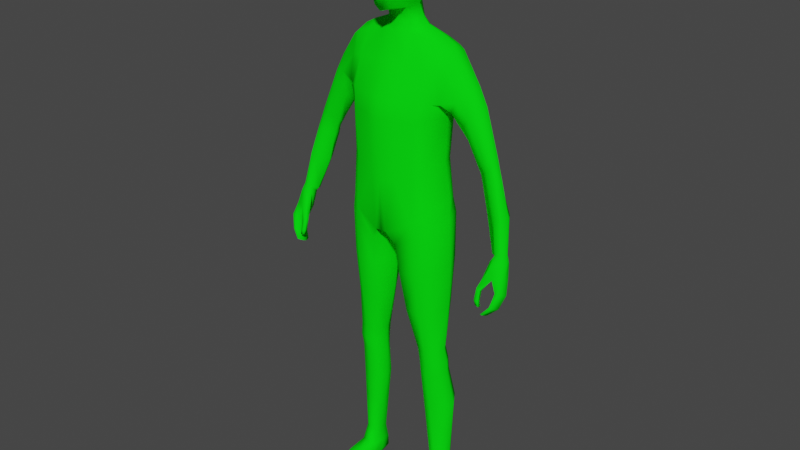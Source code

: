 # Source: Man.blend  (saved by Blender 2.80.74; exported with 4.5.12 LTS)
import bpy
from mathutils import Matrix  # noqa: F401  (used for matrix-valued properties, if any)

bpy.ops.wm.read_factory_settings(use_empty=True)
scene = bpy.context.scene
scene.name = 'Scene'

# ---- collections
col_collection = bpy.data.collections.new('Collection'); scene.collection.children.link(col_collection)

# ---- materials (node trees are filled in below, after node groups)
mat_man_roughmaterial = bpy.data.materials.new('Man RoughMaterial ')
mat_man_roughmaterial.alpha_threshold = 0.0
mat_man_roughmaterial.use_transparent_shadow = False
mat_man_roughmaterial.diffuse_color = (0.003235, 1.0, 0.006265, 1.0)
mat_man_roughmaterial.roughness = 0.5
mat_man_roughmaterial.line_color = (0.0, 0.0, 0.0, 1.0)

# ---- material node trees

# ---- world
world_world = bpy.data.worlds.new('World'); scene.world = world_world
world_world.use_nodes = True; world_world.node_tree.nodes.clear()
_N = world_world.node_tree.nodes; _L = world_world.node_tree.links
n0 = _N.new('ShaderNodeOutputWorld'); n0.name = 'World Output'; n0.location = (300, 300)
n1 = _N.new('ShaderNodeBackground'); n1.name = 'Background'; n1.location = (10, 300)
n1.inputs[0].default_value = (0.05088, 0.05088, 0.05088, 1.0)
_L.new(n1.outputs[0], n0.inputs[0])
n0.is_active_output = True
world_world.color = (0.05088, 0.05088, 0.05088)
world_world.use_sun_shadow = False
world_world.sun_shadow_jitter_overblur = 0.0

# ---- meshes
me_cube_001 = bpy.data.meshes.new('Cube.001')
me_cube_001.from_pydata([(1.105, 0.42, 3.364), (1.115, 0.01396, 3.32), (1.092, 0.5537, 2.534), (1.035, -0.2129, 2.504), (0.2336, 0.7025, -0.07645), (0.1193, -0.5964, -0.1817), (0.283, 0.4893, 3.656), (0.2926, -0.09597, 3.648), (0.2675, -0.54, 0.9209), (0.2879, -0.5983, 2.116), (0.2867, -0.578, 2.481), (0.2893, 0.6935, 2.483), (0.2889, 0.6526, 2.088), (0.2835, 0.4537, 0.9282), (0.8384, 0.4238, 1.232), (0.8678, 0.4933, 2.21), (0.9301, 0.5961, 2.517), (0.9929, 0.4428, 3.427), (0.93, -0.2842, 2.478), (0.8501, -0.3339, 2.164), (0.829, -0.3233, 1.202), (0.865, -0.3467, 0.2527), (0.9148, 0.4549, 0.4298), (0.9741, -0.02491, 3.417), (0.2556, 0.362, 3.829), (0.2415, -0.02343, 3.821), (0.9995, 0.444, -5.618), (0.7329, 0.371, -5.645), (1.023, 0.1002, -5.613), (0.7689, 0.04584, -5.614), (0.8928, -0.3544, -0.05061), (0.9682, 0.4894, 0.1151), (0.254, 0.6082, -0.1396), (0.2754, -0.5027, -0.4444), (0.9534, -0.1041, -2.834), (0.9169, 0.31, -2.838), (0.5189, 0.2949, -2.867), (0.5461, -0.1112, -2.863), (0.9664, -0.04865, -3.396), (0.9589, 0.3814, -3.387), (0.5793, 0.3297, -3.397), (0.5866, -0.07385, -3.396), (0.9521, 0.4038, -1.811), (0.371, 0.3357, -1.81), (0.3854, -0.2917, -1.933), (0.8992, -0.2026, -1.946), (1.053, 0.07829, -4.141), (1.013, 0.535, -4.103), (0.5922, 0.3938, -4.112), (0.6156, 0.0003902, -4.109), (0.6401, 0.6319, 0.1534), (0.6653, -0.5018, 0.0757), (0.7297, 0.499, 3.506), (0.7127, -0.04789, 3.508), (0.6553, -0.4558, 1.061), (0.6947, -0.4841, 2.136), (0.7436, -0.4293, 2.496), (0.735, 0.6381, 2.497), (0.6926, 0.5776, 2.134), (0.6713, 0.5208, 1.064), (0.8559, 0.4602, -5.639), (0.9145, 0.03046, -5.615), (0.7047, -0.482, -0.2179), (0.6191, 0.6656, 0.1034), (0.7642, -0.1789, -2.853), (0.7459, 0.3424, -2.855), (0.7587, -0.1391, -3.399), (0.7811, 0.4343, -3.387), (0.7097, 0.4694, -1.82), (0.7147, -0.3342, -1.94), (0.8033, -0.05322, -4.131), (0.7738, 0.5843, -4.093), (1.106, 0.1935, 3.399), (0.9623, 0.1152, 1.27), (0.996, 0.1262, 2.178), (1.039, 0.1922, 2.346), (0.06589, 0.4414, -0.3774), (0.4617, 0.2033, 3.757), (1.064, 0.1528, 0.5121), (1.007, 0.2342, 3.503), (0.3789, 0.1731, 3.894), (0.7337, 0.2067, -5.63), (1.106, 0.262, -5.62), (0.1499, 0.1397, -0.4871), (1.135, 0.04757, 0.1047), (0.4688, 0.1274, -2.87), (1.022, 0.1351, -2.837), (0.4907, 0.1497, -3.397), (1.083, 0.1652, -3.396), (1.124, 0.101, -1.786), (0.2141, 0.06703, -1.818), (0.5233, 0.1986, -4.115), (1.192, 0.2576, -4.143), (0.778, 0.2278, 3.626), (1.161, 0.5326, 3.016), (1.047, -0.1008, 2.993), (0.3052, 0.6142, 3.099), (0.3001, -0.3238, 3.088), (0.9518, 0.5561, 3.042), (0.9531, -0.1921, 3.039), (0.7388, -0.2544, 3.056), (0.7429, 0.5962, 3.053), (1.423, 0.5229, 2.613), (1.972, 0.3784, 1.325), (1.556, 0.3051, 2.809), (1.327, -0.1082, 2.563), (1.477, 0.04701, 2.734), (1.532, 0.1437, 2.803), (1.195, 0.2394, 2.176), (1.189, -0.03019, 2.312), (1.262, 0.4283, 2.234), (2.461, 0.07241, -0.1291), (2.12, 0.1974, 1.426), (1.939, 0.04744, 1.364), (2.038, 0.04732, 1.411), (2.094, 0.08751, 1.433), (1.788, 0.2835, 1.238), (1.756, 0.1341, 1.262), (1.847, 0.3629, 1.263), (2.332, -0.01794, 0.5806), (2.501, -0.008718, -0.08499), (2.313, -0.1225, -0.1103), (2.401, -0.124, -0.0886), (2.457, -0.1019, -0.07822), (2.228, 0.08959, -0.1829), (2.184, -0.02259, -0.1581), (2.32, 0.1085, -0.176), (1.954, 0.1104, 0.489), (2.307, -0.05046, 0.5745), (2.188, -0.02185, 0.5518), (2.411, 0.1197, 0.558), (2.32, 0.2861, 0.5422), (2.175, 0.3288, 0.5098), (2.038, 0.2773, 0.4924), (2.414, 0.0946, -0.2884), (2.343, -0.2256, -1.28), (2.494, -0.1667, -0.2278), (2.339, -0.5189, -1.18), (2.327, 0.0952, -0.278), (2.318, -0.2239, -1.275), (2.326, -0.2295, -0.2436), (2.307, -0.5178, -1.178), (2.543, -0.03623, -0.8928), (2.589, -0.3636, -0.7433), (2.511, -0.3662, -0.7434), (2.481, -0.0345, -0.8927), (2.473, -0.14, -1.16), (2.502, -0.4516, -1.017), (2.452, -0.4506, -1.016), (2.431, -0.1385, -1.157), (2.539, -0.0541, -0.2397), (2.333, -0.4326, -1.237), (2.232, -0.158, -0.252), (2.273, -0.4301, -1.231), (2.442, -0.2589, -0.7916), (2.619, -0.2613, -0.7888), (2.398, -0.3494, -1.062), (2.523, -0.3522, -1.068), (2.525, 0.0304, -0.2733), (2.273, -0.3225, -1.276), (2.437, -0.1401, -0.8431), (2.392, -0.2374, -1.116), (2.334, -0.3254, -1.284), (2.278, 0.009687, -0.248), (2.612, -0.1422, -0.8441), (2.517, -0.2404, -1.124), (2.53, -0.261, -0.4989), (2.39, -0.3011, -0.532), (2.402, 0.05687, -0.6375), (2.484, 0.05695, -0.6274), (2.575, -0.1678, -0.522), (2.321, -0.1975, -0.5804), (2.57, -0.04382, -0.5733), (2.35, -0.04292, -0.6008), (2.178, -0.5032, -1.036), (2.15, -0.5075, -0.934), (2.178, -0.4328, -1.054), (2.15, -0.4283, -0.9542), (2.248, -0.5074, -1.053), (2.229, -0.5123, -0.9528), (2.248, -0.4371, -1.071), (2.229, -0.4331, -0.9729), (2.161, -0.4456, -0.7019), (2.144, -0.3729, -0.7247), (2.227, -0.3782, -0.7696), (2.236, -0.4607, -0.7449), (0.9873, 0.4794, -6.005), (0.9982, 0.4099, -6.332), (1.146, -0.6789, -6.196), (1.168, -0.7116, -6.329), (0.7348, 0.452, -6.007), (0.7757, 0.3975, -6.332), (0.8191, -0.7005, -6.198), (0.8094, -0.7332, -6.332), (1.069, 0.001712, -5.967), (1.151, -0.08762, -6.308), (0.7193, -0.02744, -5.952), (0.7164, -0.1172, -6.31), (1.094, 0.2022, -6.33), (0.7046, 0.2286, -5.981), (1.057, 0.2568, -5.995), (0.7469, 0.1772, -6.331), (0.9867, -0.7062, -6.201), (0.9924, -0.7407, -6.333), (0.8615, 0.5049, -6.01), (0.897, 0.4318, -6.336), (0.9306, -0.1098, -6.314), (0.892, -0.0425, -5.914), (0.9209, 0.1847, -6.34), (1.179, -0.7199, -6.268), (0.9995, 0.4836, -6.244), (0.739, 0.4634, -6.244), (0.8052, -0.7438, -6.27), (0.7093, -0.07636, -6.227), (1.166, -0.04477, -6.229), (1.109, 0.2407, -6.243), (0.7126, 0.2117, -6.24), (0.8622, 0.5095, -6.244), (0.9995, -0.7873, -6.269), (1.155, -0.325, -6.103), (0.7294, -0.3957, -6.33), (1.186, -0.3661, -6.328), (0.7572, -0.3525, -6.097), (0.9572, -0.3824, -6.339), (0.9536, -0.3357, -6.076), (0.7102, -0.3806, -6.253), (1.225, -0.346, -6.253), (0.2925, 0.4439, 5.311), (0.5811, -0.2766, 5.132), (0.2206, -0.1218, 4.079), (0.3286, -0.3091, 5.57), (0.3037, 0.09646, 5.677), (0.2292, 0.29, 4.215), (0.2107, -0.6, 4.518), (0.2725, -0.6417, 5.12), (0.51, -0.2547, 4.619), (0.5186, 0.1728, 4.743), (0.623, 0.1589, 5.21), (0.2193, 0.4735, 4.819), (0.344, 0.3323, 5.518), (0.3605, 0.3425, 4.791), (0.4302, 0.2079, 4.382), (0.527, -0.305, 5.333), (0.3476, -0.4791, 4.561), (0.1647, -0.5135, 4.147), (0.2235, 0.3919, 4.582), (0.4811, 0.3305, 5.216), (0.3472, -0.1928, 4.308), (0.5223, 0.1343, 5.373), (0.4367, -0.4973, 5.117), (0.2997, -0.5517, 5.334), (0.3047, -0.05919, 5.672), (0.333, 0.1153, 4.12), (0.2521, -0.678, 4.862), (0.5656, -0.2955, 4.911), (0.5752, 0.1754, 4.993), (0.5949, -0.0361, 4.683), (0.6031, -0.03627, 5.17), (0.2473, 0.4918, 5.073), (0.278, -0.4305, 4.316), (0.4493, -0.4567, 5.291), (0.3382, 0.3105, 4.631), (0.4889, 0.2747, 5.389), (0.4097, 0.3531, 5.037), (0.449, 0.02478, 4.285), (0.5044, -0.03729, 5.37), (0.3954, -0.5283, 4.881), (0.6369, -0.04094, 4.969), (1.568, 0.5216, 2.289), (1.657, 0.04281, 2.389), (1.747, 0.2706, 2.484), (1.7, 0.1257, 2.453), (1.336, 0.4697, 2.118), (1.329, 0.1676, 1.909), (1.401, 0.04886, 2.076), (1.558, -0.0476, 2.279), (1.981, 0.0335, 1.568), (2.037, 0.09515, 1.599), (1.882, 0.029, 1.509), (1.9, 0.3657, 1.479), (2.063, 0.212, 1.599), (1.769, 0.3966, 1.391), (1.718, 0.2808, 1.35), (1.679, 0.1214, 1.418), (2.101, 0.03203, 1.214), (2.193, 0.179, 1.221), (2.054, 0.3374, 1.14), (1.925, 0.353, 1.085), (1.847, 0.3053, 1.062), (2.161, 0.06953, 1.232), (1.809, 0.1285, 1.079), (1.998, 0.03474, 1.173), (0.2892, 0.6775, 2.218), (0.9058, 0.4691, 2.286), (0.7184, 0.6145, 2.244), (0.9644, 0.35, -3.135), (0.5632, 0.3185, -3.157), (0.5825, -0.09789, -3.154), (0.9892, -0.08264, -3.137), (0.7856, 0.3923, -3.145), (0.7866, -0.1664, -3.149), (1.081, 0.1522, -3.139), (0.4949, 0.1409, -3.159), (0.9796, 0.47, -0.8082), (0.2915, 0.4969, -0.8702), (0.3105, -0.4266, -1.067), (0.9115, -0.3005, -0.9678), (0.7135, -0.4382, -1.011), (0.6654, 0.5985, -0.8026), (0.1528, 0.1053, -1.059), (1.159, 0.07438, -0.8842), (1.04, 0.08756, -4.764), (1.007, 0.4965, -4.744), (0.6517, 0.3842, -4.76), (0.6804, 0.01961, -4.745), (0.8503, -0.01783, -4.758), (0.8085, 0.5318, -4.747), (0.6123, 0.202, -4.756), (1.155, 0.2594, -4.768), (-1.105, 0.42, 3.364), (-1.115, 0.01396, 3.32), (-1.092, 0.5537, 2.534), (-1.035, -0.2129, 2.504), (-0.2336, 0.7025, -0.07645), (-0.1193, -0.5964, -0.1817), (-0.283, 0.4893, 3.656), (-0.2926, -0.09597, 3.648), (-0.2675, -0.54, 0.9209), (-0.2879, -0.5983, 2.116), (-0.2867, -0.578, 2.481), (-0.2893, 0.6935, 2.483), (-0.2889, 0.6526, 2.088), (-0.2835, 0.4537, 0.9282), (0.0, 0.4937, 0.8891), (-0.8384, 0.4238, 1.232), (0.0, 0.7038, 2.079), (-0.8678, 0.4933, 2.21), (0.0, 0.7378, 2.506), (-0.9301, 0.5961, 2.517), (0.0, 0.4906, 3.616), (-0.9929, 0.4428, 3.427), (0.0, -0.6643, 2.511), (-0.93, -0.2842, 2.478), (0.0, -0.6953, 2.107), (-0.8501, -0.3339, 2.164), (0.0, -0.627, 0.8936), (-0.829, -0.3233, 1.202), (0.0, -0.5898, -0.1797), (-0.865, -0.3467, 0.2527), (0.0, 0.6773, -0.04894), (-0.9148, 0.4549, 0.4298), (0.0, -0.1368, 3.615), (-0.9741, -0.02491, 3.417), (-0.2556, 0.362, 3.829), (0.0, 0.3643, 3.812), (-0.2415, -0.02343, 3.821), (0.0, -0.0927, 3.815), (-0.9995, 0.444, -5.618), (-0.7329, 0.371, -5.645), (-1.023, 0.1002, -5.613), (-0.7689, 0.04584, -5.614), (-0.8928, -0.3544, -0.05061), (-0.9682, 0.4894, 0.1151), (-0.254, 0.6082, -0.1396), (-0.2754, -0.5027, -0.4444), (-0.9534, -0.1041, -2.834), (-0.9169, 0.31, -2.838), (-0.5189, 0.2949, -2.867), (-0.5461, -0.1112, -2.863), (-0.9664, -0.04865, -3.396), (-0.9589, 0.3814, -3.387), (-0.5793, 0.3297, -3.397), (-0.5866, -0.07385, -3.396), (-0.9521, 0.4038, -1.811), (-0.371, 0.3357, -1.81), (-0.3854, -0.2917, -1.933), (-0.8992, -0.2026, -1.946), (-1.053, 0.07829, -4.141), (-1.013, 0.535, -4.103), (-0.5922, 0.3938, -4.112), (-0.6156, 0.0003902, -4.109), (-0.6401, 0.6319, 0.1534), (-0.6653, -0.5018, 0.0757), (-0.7297, 0.499, 3.506), (-0.7127, -0.04789, 3.508), (-0.6553, -0.4558, 1.061), (-0.6947, -0.4841, 2.136), (-0.7436, -0.4293, 2.496), (-0.735, 0.6381, 2.497), (-0.6926, 0.5776, 2.134), (-0.6713, 0.5208, 1.064), (-0.8559, 0.4602, -5.639), (-0.9145, 0.03046, -5.615), (-0.7047, -0.482, -0.2179), (-0.6191, 0.6656, 0.1034), (-0.7642, -0.1789, -2.853), (-0.7459, 0.3424, -2.855), (-0.7587, -0.1391, -3.399), (-0.7811, 0.4343, -3.387), (-0.7097, 0.4694, -1.82), (-0.7147, -0.3342, -1.94), (-0.8033, -0.05322, -4.131), (-0.7738, 0.5843, -4.093), (-1.106, 0.1935, 3.399), (-0.9623, 0.1152, 1.27), (-0.996, 0.1262, 2.178), (-1.039, 0.1922, 2.346), (-0.06589, 0.4414, -0.3774), (-0.4617, 0.2033, 3.757), (0.0, 0.4169, -0.3676), (-1.064, 0.1528, 0.5121), (-1.007, 0.2342, 3.503), (-0.3789, 0.1731, 3.894), (-0.7337, 0.2067, -5.63), (-1.106, 0.262, -5.62), (-0.1499, 0.1397, -0.4871), (-1.135, 0.04757, 0.1047), (-0.4688, 0.1274, -2.87), (-1.022, 0.1351, -2.837), (-0.4907, 0.1497, -3.397), (-1.083, 0.1652, -3.396), (-1.124, 0.101, -1.786), (-0.2141, 0.06703, -1.818), (-0.5233, 0.1986, -4.115), (-1.192, 0.2576, -4.143), (-0.778, 0.2278, 3.626), (-1.161, 0.5326, 3.016), (-1.047, -0.1008, 2.993), (-0.3052, 0.6142, 3.099), (-0.3001, -0.3238, 3.088), (0.0, 0.6331, 3.094), (-0.9518, 0.5561, 3.042), (-0.9531, -0.1921, 3.039), (0.0, -0.383, 3.091), (-0.7388, -0.2544, 3.056), (-0.7429, 0.5962, 3.053), (-1.423, 0.5229, 2.613), (-1.972, 0.3784, 1.325), (-1.556, 0.3051, 2.809), (-1.327, -0.1082, 2.563), (-1.477, 0.04701, 2.734), (-1.532, 0.1437, 2.803), (-1.195, 0.2394, 2.176), (-1.189, -0.03019, 2.312), (-1.262, 0.4283, 2.234), (-2.461, 0.07241, -0.1291), (-2.12, 0.1974, 1.426), (-1.939, 0.04744, 1.364), (-2.038, 0.04732, 1.411), (-2.094, 0.08751, 1.433), (-1.788, 0.2835, 1.238), (-1.756, 0.1341, 1.262), (-1.847, 0.3629, 1.263), (-2.332, -0.01794, 0.5806), (-2.501, -0.008718, -0.08499), (-2.313, -0.1225, -0.1103), (-2.401, -0.124, -0.0886), (-2.457, -0.1019, -0.07822), (-2.228, 0.08959, -0.1829), (-2.184, -0.02259, -0.1581), (-2.32, 0.1085, -0.176), (-1.954, 0.1104, 0.489), (-2.307, -0.05046, 0.5745), (-2.188, -0.02185, 0.5518), (-2.411, 0.1197, 0.558), (-2.32, 0.2861, 0.5422), (-2.175, 0.3288, 0.5098), (-2.038, 0.2773, 0.4924), (-2.414, 0.0946, -0.2884), (-2.343, -0.2256, -1.28), (-2.494, -0.1667, -0.2278), (-2.339, -0.5189, -1.18), (-2.327, 0.0952, -0.278), (-2.318, -0.2239, -1.275), (-2.326, -0.2295, -0.2436), (-2.307, -0.5178, -1.178), (-2.543, -0.03623, -0.8928), (-2.589, -0.3636, -0.7433), (-2.511, -0.3662, -0.7434), (-2.481, -0.0345, -0.8927), (-2.473, -0.14, -1.16), (-2.502, -0.4516, -1.017), (-2.452, -0.4506, -1.016), (-2.431, -0.1385, -1.157), (-2.539, -0.0541, -0.2397), (-2.333, -0.4326, -1.237), (-2.232, -0.158, -0.252), (-2.273, -0.4301, -1.231), (-2.442, -0.2589, -0.7916), (-2.619, -0.2613, -0.7888), (-2.398, -0.3494, -1.062), (-2.523, -0.3522, -1.068), (-2.525, 0.0304, -0.2733), (-2.273, -0.3225, -1.276), (-2.437, -0.1401, -0.8431), (-2.392, -0.2374, -1.116), (-2.334, -0.3254, -1.284), (-2.278, 0.009687, -0.248), (-2.612, -0.1422, -0.8441), (-2.517, -0.2404, -1.124), (-2.53, -0.261, -0.4989), (-2.39, -0.3011, -0.532), (-2.402, 0.05687, -0.6375), (-2.484, 0.05695, -0.6274), (-2.575, -0.1678, -0.522), (-2.321, -0.1975, -0.5804), (-2.57, -0.04382, -0.5733), (-2.35, -0.04292, -0.6008), (-2.178, -0.5032, -1.036), (-2.15, -0.5075, -0.934), (-2.178, -0.4328, -1.054), (-2.15, -0.4283, -0.9542), (-2.248, -0.5074, -1.053), (-2.229, -0.5123, -0.9528), (-2.248, -0.4371, -1.071), (-2.229, -0.4331, -0.9729), (-2.161, -0.4456, -0.7019), (-2.144, -0.3729, -0.7247), (-2.227, -0.3782, -0.7696), (-2.236, -0.4607, -0.7449), (-0.9873, 0.4794, -6.005), (-0.9982, 0.4099, -6.332), (-1.146, -0.6789, -6.196), (-1.168, -0.7116, -6.329), (-0.7348, 0.452, -6.007), (-0.7757, 0.3975, -6.332), (-0.8191, -0.7005, -6.198), (-0.8094, -0.7332, -6.332), (-1.069, 0.001712, -5.967), (-1.151, -0.08762, -6.308), (-0.7193, -0.02744, -5.952), (-0.7164, -0.1172, -6.31), (-1.094, 0.2022, -6.33), (-0.7046, 0.2286, -5.981), (-1.057, 0.2568, -5.995), (-0.7469, 0.1772, -6.331), (-0.9867, -0.7062, -6.201), (-0.9924, -0.7407, -6.333), (-0.8615, 0.5049, -6.01), (-0.897, 0.4318, -6.336), (-0.9306, -0.1098, -6.314), (-0.892, -0.0425, -5.914), (-0.9209, 0.1847, -6.34), (-1.179, -0.7199, -6.268), (-0.9995, 0.4836, -6.244), (-0.739, 0.4634, -6.244), (-0.8052, -0.7438, -6.27), (-0.7093, -0.07636, -6.227), (-1.166, -0.04477, -6.229), (-1.109, 0.2407, -6.243), (-0.7126, 0.2117, -6.24), (-0.8622, 0.5095, -6.244), (-0.9995, -0.7873, -6.269), (-1.155, -0.325, -6.103), (-0.7294, -0.3957, -6.33), (-1.186, -0.3661, -6.328), (-0.7572, -0.3525, -6.097), (-0.9572, -0.3824, -6.339), (-0.9536, -0.3357, -6.076), (-0.7102, -0.3806, -6.253), (-1.225, -0.346, -6.253), (-0.2925, 0.4439, 5.311), (-0.5811, -0.2766, 5.132), (-0.2206, -0.1218, 4.079), (-0.3286, -0.3091, 5.57), (-0.3037, 0.09646, 5.677), (-0.2292, 0.29, 4.215), (-0.2107, -0.6, 4.518), (-0.2725, -0.6417, 5.12), (-0.51, -0.2547, 4.619), (-0.5186, 0.1728, 4.743), (-0.623, 0.1589, 5.21), (-0.2193, 0.4735, 4.819), (-0.344, 0.3323, 5.518), (-0.3605, 0.3425, 4.791), (-0.4302, 0.2079, 4.382), (-0.527, -0.305, 5.333), (-0.3476, -0.4791, 4.561), (-0.1647, -0.5135, 4.147), (-0.2235, 0.3919, 4.582), (-0.4811, 0.3305, 5.216), (-0.3472, -0.1928, 4.308), (-0.5223, 0.1343, 5.373), (-0.4367, -0.4973, 5.117), (-0.2997, -0.5517, 5.334), (-0.3047, -0.05919, 5.672), (-0.333, 0.1153, 4.12), (-0.2521, -0.678, 4.862), (-0.5656, -0.2955, 4.911), (-0.5752, 0.1754, 4.993), (-0.5949, -0.0361, 4.683), (-0.6031, -0.03627, 5.17), (-0.2473, 0.4918, 5.073), (-0.278, -0.4305, 4.316), (-0.4493, -0.4567, 5.291), (-0.3382, 0.3105, 4.631), (-0.4889, 0.2747, 5.389), (-0.4097, 0.3531, 5.037), (-0.449, 0.02478, 4.285), (-0.5044, -0.03729, 5.37), (-0.3954, -0.5283, 4.881), (-0.6369, -0.04094, 4.969), (0.0, -0.3672, 5.656), (0.0, 0.1351, 5.728), (0.0, -0.1204, 4.012), (0.0, 0.3554, 4.075), (0.0, -0.7596, 4.501), (0.0, -0.7243, 5.123), (0.0, 0.5851, 4.838), (0.0, 0.4993, 5.332), (0.0, 0.4837, 4.511), (0.0, 0.3382, 5.582), (0.0, -0.5649, 4.073), (0.0, -0.5975, 5.347), (0.0, -0.08123, 5.752), (0.0, -0.7891, 4.875), (0.0, 0.5555, 5.178), (-1.568, 0.5216, 2.289), (-1.657, 0.04281, 2.389), (-1.747, 0.2706, 2.484), (-1.7, 0.1257, 2.453), (-1.336, 0.4697, 2.118), (-1.329, 0.1676, 1.909), (-1.401, 0.04886, 2.076), (-1.558, -0.0476, 2.279), (-1.981, 0.0335, 1.568), (-2.037, 0.09515, 1.599), (-1.882, 0.029, 1.509), (-1.9, 0.3657, 1.479), (-2.063, 0.212, 1.599), (-1.769, 0.3966, 1.391), (-1.718, 0.2808, 1.35), (-1.679, 0.1214, 1.418), (-2.101, 0.03203, 1.214), (-2.193, 0.179, 1.221), (-2.054, 0.3374, 1.14), (-1.925, 0.353, 1.085), (-1.847, 0.3053, 1.062), (-2.161, 0.06953, 1.232), (-1.809, 0.1285, 1.079), (-1.998, 0.03474, 1.173), (-0.2892, 0.6775, 2.218), (0.0, 0.7245, 2.228), (-0.9058, 0.4691, 2.286), (-0.7184, 0.6145, 2.244), (-0.9644, 0.35, -3.135), (-0.5632, 0.3185, -3.157), (-0.5825, -0.09789, -3.154), (-0.9892, -0.08264, -3.137), (-0.7856, 0.3923, -3.145), (-0.7866, -0.1664, -3.149), (-1.081, 0.1522, -3.139), (-0.4949, 0.1409, -3.159), (-0.9796, 0.47, -0.8082), (-0.2915, 0.4969, -0.8702), (-0.3105, -0.4266, -1.067), (-0.9115, -0.3005, -0.9678), (-0.7135, -0.4382, -1.011), (-0.6654, 0.5985, -0.8026), (-0.1528, 0.1053, -1.059), (-1.159, 0.07438, -0.8842), (-1.04, 0.08756, -4.764), (-1.007, 0.4965, -4.744), (-0.6517, 0.3842, -4.76), (-0.6804, 0.01961, -4.745), (-0.8503, -0.01783, -4.758), (-0.8085, 0.5318, -4.747), (-0.6123, 0.202, -4.756), (-1.155, 0.2594, -4.768), (0.2725, -0.6417, 5.12), (0.4367, -0.4973, 5.117), (0.2521, -0.678, 4.862), (0.3954, -0.5283, 4.881), (-0.2725, -0.6417, 5.12), (-0.4367, -0.4973, 5.117), (-0.2521, -0.678, 4.862), (-0.3954, -0.5283, 4.881), (0.2725, -0.518, 5.118), (0.4367, -0.3736, 5.115), (0.2521, -0.5543, 4.86), (0.3954, -0.4046, 4.879), (-0.2725, -0.518, 5.118), (-0.4367, -0.3736, 5.115), (-0.2521, -0.5543, 4.86), (-0.3954, -0.4046, 4.879)], [], [(2, 94, 102, 110), (13, 4, 349, 333), (97, 7, 351, 433), (6, 339, 354, 24), (76, 5, 347, 409), (5, 8, 345, 347), (8, 9, 343, 345), (9, 10, 341, 343), (96, 11, 337, 430), (292, 12, 335, 642), (12, 13, 333, 335), (21, 78, 73, 20), (3, 18, 19, 74, 75), (58, 59, 13, 12), (294, 58, 12, 292), (101, 57, 11, 96), (55, 56, 10, 9), (54, 55, 9, 8), (51, 54, 8, 5), (318, 311, 28, 82), (93, 77, 7, 53), (100, 53, 7, 97), (59, 50, 4, 13), (15, 74, 73, 14), (2, 75, 74, 15, 293, 16), (14, 73, 78, 22), (94, 2, 16, 98), (95, 1, 23, 99), (74, 19, 20, 73), (72, 79, 23, 1), (77, 6, 24, 80), (24, 232, 252, 80), (351, 7, 25, 356), (60, 204, 190, 27), (316, 312, 26, 60), (317, 313, 27, 81), (315, 314, 29, 61), (51, 5, 33, 62), (76, 4, 32, 83), (50, 22, 31, 63), (78, 21, 30, 84), (69, 44, 37, 64), (90, 43, 36, 85), (68, 42, 35, 65), (89, 45, 34, 86), (300, 297, 41, 66), (302, 296, 40, 87), (299, 295, 39, 67), (301, 298, 38, 88), (310, 306, 45, 89), (308, 303, 42, 68), (309, 304, 43, 90), (307, 305, 44, 69), (66, 41, 49, 70), (87, 40, 48, 91), (67, 39, 47, 71), (88, 38, 46, 92), (40, 67, 71, 48), (38, 66, 70, 46), (306, 307, 69, 45), (304, 308, 68, 43), (296, 299, 67, 40), (298, 300, 66, 38), (43, 68, 65, 36), (45, 69, 64, 34), (4, 50, 63, 32), (21, 51, 62, 30), (311, 315, 61, 28), (313, 316, 60, 27), (26, 186, 204, 60), (14, 22, 50, 59), (99, 23, 53, 100), (79, 93, 53, 23), (21, 20, 54, 51), (20, 19, 55, 54), (19, 18, 56, 55), (98, 16, 57, 101), (293, 15, 58, 294), (15, 14, 59, 58), (17, 52, 93, 79), (82, 200, 186, 26), (39, 88, 92, 47), (41, 87, 91, 49), (305, 309, 90, 44), (303, 310, 89, 42), (295, 301, 88, 39), (297, 302, 87, 41), (42, 89, 86, 35), (44, 90, 85, 37), (22, 78, 84, 31), (5, 76, 83, 33), (314, 317, 81, 29), (28, 194, 200, 82), (354, 605, 232, 24), (7, 77, 80, 25), (0, 17, 79, 72), (52, 6, 77, 93), (312, 318, 82, 26), (4, 76, 409, 349), (3, 75, 108, 109), (110, 108, 75, 2), (17, 98, 101, 52), (18, 99, 100, 56), (3, 95, 99, 18), (0, 94, 98, 17), (56, 100, 97, 10), (52, 101, 96, 6), (6, 96, 430, 339), (10, 97, 433, 341), (72, 107, 104, 0), (3, 109, 105, 95), (95, 105, 106, 1), (1, 106, 107, 72), (281, 279, 103, 118), (279, 280, 112, 103), (277, 276, 114, 115), (280, 277, 115, 112), (119, 128, 122, 123), (130, 119, 123, 120), (129, 127, 125, 121), (128, 129, 121, 122), (282, 281, 118, 116), (283, 282, 116, 117), (276, 278, 113, 114), (278, 283, 117, 113), (125, 163, 152, 121), (124, 138, 163, 125), (126, 134, 138, 124), (111, 158, 134, 126), (131, 130, 120, 111), (132, 131, 111, 126), (133, 132, 126, 124), (127, 133, 124, 125), (290, 288, 133, 127), (288, 287, 132, 133), (287, 286, 131, 132), (286, 285, 130, 131), (284, 291, 129, 128), (291, 290, 127, 129), (285, 289, 119, 130), (289, 284, 128, 119), (94, 0, 104, 102), (157, 147, 137, 151), (147, 148, 141, 137), (161, 149, 139, 159), (149, 146, 135, 139), (123, 136, 150, 120), (159, 139, 135, 162), (168, 169, 142, 145), (173, 168, 145, 160), (166, 167, 144, 143), (170, 166, 143, 155), (145, 142, 146, 149), (160, 145, 149, 161), (143, 144, 148, 147), (155, 143, 147, 157), (164, 155, 157, 165), (144, 154, 156, 148), (172, 170, 155, 164), (167, 171, 154, 144), (141, 153, 151, 137), (122, 140, 136, 123), (148, 156, 153, 141), (165, 157, 151, 162), (146, 165, 162, 135), (169, 172, 164, 142), (142, 164, 165, 146), (154, 160, 161, 156), (171, 173, 160, 154), (153, 159, 162, 151), (121, 152, 140, 122), (156, 161, 159, 153), (152, 163, 173, 171), (134, 158, 172, 169), (158, 150, 170, 172), (150, 136, 166, 170), (136, 140, 167, 166), (163, 138, 168, 173), (138, 134, 169, 168), (174, 175, 177, 176), (176, 177, 181, 180), (180, 181, 179, 178), (178, 179, 175, 174), (176, 180, 178, 174), (181, 177, 183, 184), (185, 184, 171, 167), (179, 181, 184, 185), (177, 175, 182, 183), (175, 179, 185, 182), (183, 182, 140, 152), (182, 185, 167, 140), (184, 183, 152, 171), (120, 150, 158, 111), (224, 222, 192, 202), (223, 221, 189, 203), (218, 202, 192, 212), (226, 219, 188, 209), (217, 204, 186, 210), (216, 199, 190, 211), (225, 222, 196, 213), (215, 200, 194, 214), (208, 198, 195, 206), (61, 207, 194, 28), (29, 196, 207, 61), (205, 187, 198, 208), (210, 186, 200, 215), (213, 196, 199, 216), (191, 205, 208, 201), (81, 199, 196, 29), (27, 190, 199, 81), (201, 208, 206, 197), (211, 190, 204, 217), (209, 188, 202, 218), (220, 223, 203, 193), (219, 224, 202, 188), (189, 209, 218, 203), (191, 211, 217, 205), (197, 213, 216, 201), (187, 210, 215, 198), (198, 215, 214, 195), (220, 225, 213, 197), (201, 216, 211, 191), (205, 217, 210, 187), (221, 226, 209, 189), (203, 218, 212, 193), (195, 214, 226, 221), (193, 212, 225, 220), (194, 207, 224, 219), (197, 206, 223, 220), (212, 192, 222, 225), (214, 194, 219, 226), (206, 195, 221, 223), (207, 196, 222, 224), (227, 258, 616, 609), (227, 609, 611, 239), (227, 239, 262, 246), (227, 246, 263, 258), (228, 254, 267, 257), (228, 257, 265, 242), (228, 242, 260, 249), (228, 249, 266, 254), (25, 229, 604, 356), (229, 252, 264, 247), (229, 247, 259, 244), (229, 244, 612, 604), (230, 242, 265, 251), (230, 251, 614, 602), (230, 602, 613, 250), (230, 250, 260, 242), (231, 248, 262, 239), (231, 239, 611, 603), (231, 603, 614, 251), (231, 251, 265, 248), (232, 605, 610, 245), (232, 245, 261, 241), (232, 241, 264, 252), (80, 252, 229, 25), (233, 244, 259, 243), (233, 243, 266, 253), (233, 253, 615, 606), (233, 606, 612, 244), (249, 234, 669, 670), (234, 249, 260, 250), (234, 250, 613, 607), (234, 607, 615, 253), (235, 247, 264, 256), (235, 256, 267, 254), (235, 254, 266, 243), (235, 243, 259, 247), (236, 241, 261, 240), (236, 240, 263, 255), (236, 255, 267, 256), (236, 256, 264, 241), (237, 255, 263, 246), (237, 246, 262, 248), (237, 248, 265, 257), (237, 257, 267, 255), (238, 245, 610, 608), (238, 608, 616, 258), (238, 258, 263, 240), (238, 240, 261, 245), (105, 109, 274, 275), (106, 105, 275, 269), (109, 108, 273, 274), (108, 110, 272, 273), (104, 107, 271, 270), (107, 106, 269, 271), (102, 104, 270, 268), (110, 102, 268, 272), (275, 274, 283, 278), (269, 275, 278, 276), (274, 273, 282, 283), (273, 272, 281, 282), (270, 271, 277, 280), (271, 269, 276, 277), (268, 270, 280, 279), (272, 268, 279, 281), (115, 114, 284, 289), (112, 115, 289, 285), (113, 117, 290, 291), (114, 113, 291, 284), (103, 112, 285, 286), (118, 103, 286, 287), (116, 118, 287, 288), (117, 116, 288, 290), (16, 293, 294, 57), (57, 294, 292, 11), (11, 292, 642, 337), (37, 85, 302, 297), (35, 86, 301, 295), (34, 64, 300, 298), (36, 65, 299, 296), (86, 34, 298, 301), (65, 35, 295, 299), (85, 36, 296, 302), (64, 37, 297, 300), (31, 84, 310, 303), (33, 83, 309, 305), (32, 63, 308, 304), (30, 62, 307, 306), (62, 33, 305, 307), (83, 32, 304, 309), (63, 31, 303, 308), (84, 30, 306, 310), (47, 92, 318, 312), (49, 91, 317, 314), (48, 71, 316, 313), (46, 70, 315, 311), (70, 49, 314, 315), (91, 48, 313, 317), (71, 47, 312, 316), (92, 46, 311, 318), (321, 444, 436, 426), (332, 333, 349, 323), (429, 433, 351, 326), (325, 353, 354, 339), (407, 409, 347, 324), (324, 347, 345, 327), (327, 345, 343, 328), (328, 343, 341, 329), (428, 430, 337, 330), (641, 642, 335, 331), (331, 335, 333, 332), (348, 346, 404, 410), (322, 406, 405, 344, 342), (389, 331, 332, 390), (644, 641, 331, 389), (435, 428, 330, 388), (386, 328, 329, 387), (385, 327, 328, 386), (382, 324, 327, 385), (668, 414, 359, 661), (425, 384, 326, 408), (434, 429, 326, 384), (390, 332, 323, 381), (336, 334, 404, 405), (321, 338, 643, 336, 405, 406), (334, 350, 410, 404), (426, 431, 338, 321), (427, 432, 352, 320), (405, 404, 346, 344), (403, 320, 352, 411), (408, 412, 353, 325), (353, 412, 586, 566), (351, 356, 355, 326), (391, 358, 524, 538), (666, 391, 357, 662), (667, 413, 358, 663), (665, 392, 360, 664), (382, 393, 364, 324), (407, 415, 363, 323), (381, 394, 362, 350), (410, 416, 361, 348), (400, 395, 368, 375), (422, 417, 367, 374), (399, 396, 366, 373), (421, 418, 365, 376), (650, 397, 372, 647), (652, 419, 371, 646), (649, 398, 370, 645), (651, 420, 369, 648), (660, 421, 376, 656), (658, 399, 373, 653), (659, 422, 374, 654), (657, 400, 375, 655), (397, 401, 380, 372), (419, 423, 379, 371), (398, 402, 378, 370), (420, 424, 377, 369), (371, 379, 402, 398), (369, 377, 401, 397), (656, 376, 400, 657), (654, 374, 399, 658), (646, 371, 398, 649), (648, 369, 397, 650), (374, 367, 396, 399), (376, 365, 395, 400), (323, 363, 394, 381), (348, 361, 393, 382), (661, 359, 392, 665), (663, 358, 391, 666), (357, 391, 538, 520), (334, 390, 381, 350), (432, 434, 384, 352), (411, 352, 384, 425), (348, 382, 385, 346), (346, 385, 386, 344), (344, 386, 387, 342), (431, 435, 388, 338), (643, 644, 389, 336), (336, 389, 390, 334), (340, 411, 425, 383), (414, 357, 520, 534), (370, 378, 424, 420), (372, 380, 423, 419), (655, 375, 422, 659), (653, 373, 421, 660), (645, 370, 420, 651), (647, 372, 419, 652), (373, 366, 418, 421), (375, 368, 417, 422), (350, 362, 416, 410), (324, 364, 415, 407), (664, 360, 413, 667), (359, 414, 534, 528), (354, 353, 566, 605), (326, 355, 412, 408), (319, 403, 411, 340), (383, 425, 408, 325), (662, 357, 414, 668), (323, 349, 409, 407), (322, 443, 442, 406), (444, 321, 406, 442), (340, 383, 435, 431), (342, 387, 434, 432), (322, 342, 432, 427), (319, 340, 431, 426), (387, 329, 429, 434), (383, 325, 428, 435), (325, 339, 430, 428), (329, 341, 433, 429), (403, 319, 438, 441), (322, 427, 439, 443), (427, 320, 440, 439), (320, 403, 441, 440), (630, 452, 437, 628), (628, 437, 446, 629), (626, 449, 448, 625), (629, 446, 449, 626), (453, 457, 456, 462), (464, 454, 457, 453), (463, 455, 459, 461), (462, 456, 455, 463), (631, 450, 452, 630), (632, 451, 450, 631), (625, 448, 447, 627), (627, 447, 451, 632), (459, 455, 486, 497), (458, 459, 497, 472), (460, 458, 472, 468), (445, 460, 468, 492), (465, 445, 454, 464), (466, 460, 445, 465), (467, 458, 460, 466), (461, 459, 458, 467), (639, 461, 467, 637), (637, 467, 466, 636), (636, 466, 465, 635), (635, 465, 464, 634), (633, 462, 463, 640), (640, 463, 461, 639), (634, 464, 453, 638), (638, 453, 462, 633), (426, 436, 438, 319), (491, 485, 471, 481), (481, 471, 475, 482), (495, 493, 473, 483), (483, 473, 469, 480), (457, 454, 484, 470), (493, 496, 469, 473), (502, 479, 476, 503), (507, 494, 479, 502), (500, 477, 478, 501), (504, 489, 477, 500), (479, 483, 480, 476), (494, 495, 483, 479), (477, 481, 482, 478), (489, 491, 481, 477), (498, 499, 491, 489), (478, 482, 490, 488), (506, 498, 489, 504), (501, 478, 488, 505), (475, 471, 485, 487), (456, 457, 470, 474), (482, 475, 487, 490), (499, 496, 485, 491), (480, 469, 496, 499), (503, 476, 498, 506), (476, 480, 499, 498), (488, 490, 495, 494), (505, 488, 494, 507), (487, 485, 496, 493), (455, 456, 474, 486), (490, 487, 493, 495), (486, 505, 507, 497), (468, 503, 506, 492), (492, 506, 504, 484), (484, 504, 500, 470), (470, 500, 501, 474), (497, 507, 502, 472), (472, 502, 503, 468), (508, 510, 511, 509), (510, 514, 515, 511), (514, 512, 513, 515), (512, 508, 509, 513), (510, 508, 512, 514), (515, 518, 517, 511), (519, 501, 505, 518), (513, 519, 518, 515), (511, 517, 516, 509), (509, 516, 519, 513), (517, 486, 474, 516), (516, 474, 501, 519), (518, 505, 486, 517), (454, 445, 492, 484), (558, 536, 526, 556), (557, 537, 523, 555), (552, 546, 526, 536), (560, 543, 522, 553), (551, 544, 520, 538), (550, 545, 524, 533), (559, 547, 530, 556), (549, 548, 528, 534), (542, 540, 529, 532), (392, 359, 528, 541), (360, 392, 541, 530), (539, 542, 532, 521), (544, 549, 534, 520), (547, 550, 533, 530), (525, 535, 542, 539), (413, 360, 530, 533), (358, 413, 533, 524), (535, 531, 540, 542), (545, 551, 538, 524), (543, 552, 536, 522), (554, 527, 537, 557), (553, 522, 536, 558), (523, 537, 552, 543), (525, 539, 551, 545), (531, 535, 550, 547), (521, 532, 549, 544), (532, 529, 548, 549), (554, 531, 547, 559), (535, 525, 545, 550), (539, 521, 544, 551), (555, 523, 543, 560), (537, 527, 546, 552), (529, 555, 560, 548), (527, 554, 559, 546), (528, 553, 558, 541), (531, 554, 557, 540), (546, 559, 556, 526), (548, 560, 553, 528), (540, 557, 555, 529), (541, 558, 556, 530), (561, 609, 616, 592), (561, 573, 611, 609), (561, 580, 596, 573), (561, 592, 597, 580), (562, 591, 601, 588), (562, 576, 599, 591), (562, 583, 594, 576), (562, 588, 600, 583), (355, 356, 604, 563), (563, 581, 598, 586), (563, 578, 593, 581), (563, 604, 612, 578), (564, 585, 599, 576), (564, 602, 614, 585), (564, 584, 613, 602), (564, 576, 594, 584), (565, 573, 596, 582), (565, 603, 611, 573), (565, 585, 614, 603), (565, 582, 599, 585), (566, 579, 610, 605), (566, 575, 595, 579), (566, 586, 598, 575), (412, 355, 563, 586), (567, 577, 593, 578), (567, 587, 600, 577), (567, 606, 615, 587), (567, 578, 612, 606), (583, 600, 676, 674), (568, 584, 594, 583), (568, 607, 613, 584), (568, 587, 615, 607), (569, 590, 598, 581), (569, 588, 601, 590), (569, 577, 600, 588), (569, 581, 593, 577), (570, 574, 595, 575), (570, 589, 597, 574), (570, 590, 601, 589), (570, 575, 598, 590), (571, 580, 597, 589), (571, 582, 596, 580), (571, 591, 599, 582), (571, 589, 601, 591), (572, 608, 610, 579), (572, 592, 616, 608), (572, 574, 597, 592), (572, 579, 595, 574), (439, 624, 623, 443), (440, 618, 624, 439), (443, 623, 622, 442), (442, 622, 621, 444), (438, 619, 620, 441), (441, 620, 618, 440), (436, 617, 619, 438), (444, 621, 617, 436), (624, 627, 632, 623), (618, 625, 627, 624), (623, 632, 631, 622), (622, 631, 630, 621), (619, 629, 626, 620), (620, 626, 625, 618), (617, 628, 629, 619), (621, 630, 628, 617), (449, 638, 633, 448), (446, 634, 638, 449), (447, 640, 639, 451), (448, 633, 640, 447), (437, 635, 634, 446), (452, 636, 635, 437), (450, 637, 636, 452), (451, 639, 637, 450), (338, 388, 644, 643), (388, 330, 641, 644), (330, 337, 642, 641), (368, 647, 652, 417), (366, 645, 651, 418), (365, 648, 650, 395), (367, 646, 649, 396), (418, 651, 648, 365), (396, 649, 645, 366), (417, 652, 646, 367), (395, 650, 647, 368), (362, 653, 660, 416), (364, 655, 659, 415), (363, 654, 658, 394), (361, 656, 657, 393), (393, 657, 655, 364), (415, 659, 654, 363), (394, 658, 653, 362), (416, 660, 656, 361), (378, 662, 668, 424), (380, 664, 667, 423), (379, 663, 666, 402), (377, 661, 665, 401), (401, 665, 664, 380), (423, 667, 663, 379), (402, 666, 662, 378), (424, 668, 661, 377), (669, 671, 679, 677), (671, 672, 680, 679), (253, 266, 672, 671), (568, 583, 674, 673), (234, 253, 671, 669), (600, 587, 675, 676), (587, 568, 673, 675), (266, 249, 670, 672), (677, 679, 680, 678), (681, 682, 684, 683), (674, 676, 684, 682), (673, 674, 682, 681), (672, 670, 678, 680), (670, 669, 677, 678), (676, 675, 683, 684), (675, 673, 681, 683)])
me_cube_001.polygons.foreach_set('use_smooth', [True] * 680)
me_cube_001.materials.append(mat_man_roughmaterial)
me_cube_001.use_remesh_preserve_volume = False
me_cube_001.use_remesh_preserve_attributes = False
me_cube_001.use_mirror_vertex_groups = False
me_cube_001.update()

# ---- objects
ob_man = bpy.data.objects.new('Man', me_cube_001)

# ---- transforms, parenting, visibility, modifiers, constraints
ob_man.location = (0.0, 0.0, 1.029)
ob_man.scale = (0.1636, 0.1636, 0.1636)
ob_man.lock_rotations_4d = False
ob_man.empty_display_type = 'ARROWS'
ob_man.lineart.crease_threshold = 0.0

# ---- collection membership
col_collection.objects.link(ob_man)

# ---- scene / render settings (as saved in the file)
scene.frame_start = 1; scene.frame_end = 250; scene.frame_set(1)
scene.render.engine = 'BLENDER_EEVEE_NEXT'
scene.cycles.use_denoising = False
scene.cycles.samples = 128
scene.cycles.sampling_pattern = 'TABULATED_SOBOL'
scene.cycles.use_adaptive_sampling = False
scene.cycles.use_light_tree = False
scene.view_settings.view_transform = 'Filmic'
bpy.context.view_layer.update()

# ---- added for rendering (the .blend has no active camera and no usable light): camera, sun
cam_auto = bpy.data.cameras.new('AutoCamera')
cam_auto.lens = 50.0
cam_auto.sensor_width = 36.0
cam_auto.clip_end = 1000.0
ob_auto_camera = bpy.data.objects.new('AutoCamera', cam_auto)
scene.collection.objects.link(ob_auto_camera)
ob_auto_camera.location = (2.00756, -2.41327, 2.58707)
ob_auto_camera.rotation_euler = (1.09748, -7.21219e-08, 0.694738)
scene.camera = ob_auto_camera
light_auto_sun = bpy.data.lights.new('AutoSun', 'SUN')
light_auto_sun.energy = 3.0
light_auto_sun.angle = 0.0523599
ob_auto_sun = bpy.data.objects.new('AutoSun', light_auto_sun)
scene.collection.objects.link(ob_auto_sun)
ob_auto_sun.rotation_euler = (0.872665, 0.174533, 0.523599)
bpy.context.view_layer.update()
